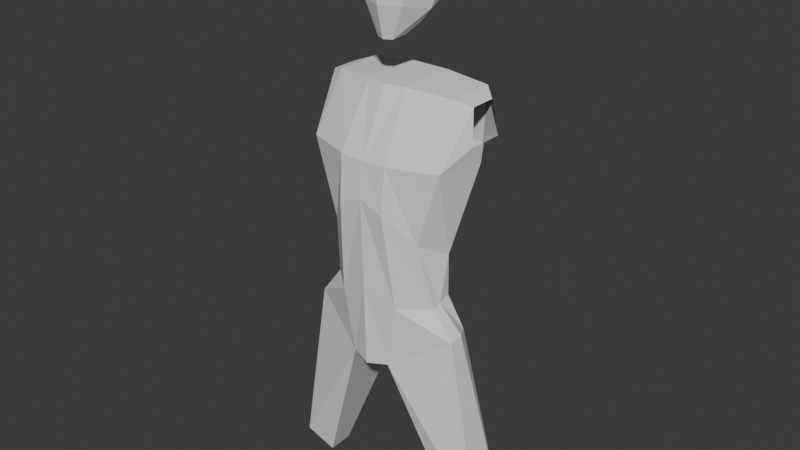 # Source: window_enemy.blend  (saved by Blender 4.2.67; exported with 4.5.12 LTS)
import bpy
from mathutils import Matrix  # noqa: F401  (used for matrix-valued properties, if any)

bpy.ops.wm.read_factory_settings(use_empty=True)
scene = bpy.context.scene
scene.name = 'Scene'

# ---- collections
col_collection = bpy.data.collections.new('Collection'); scene.collection.children.link(col_collection)

# ---- world
world_world = bpy.data.worlds.new('World'); scene.world = world_world
world_world.use_nodes = True; world_world.node_tree.nodes.clear()
_N = world_world.node_tree.nodes; _L = world_world.node_tree.links
n0 = _N.new('ShaderNodeOutputWorld'); n0.name = 'World Output'; n0.location = (300, 300)
n1 = _N.new('ShaderNodeBackground'); n1.name = 'Background'; n1.location = (10, 300)
n1.inputs[0].default_value = (0.05088, 0.05088, 0.05088, 1.0)
_L.new(n1.outputs[0], n0.inputs[0])
n0.is_active_output = True
world_world.color = (0.05088, 0.05088, 0.05088)
world_world.sun_shadow_jitter_overblur = 0.0

# ---- meshes
me_cube = bpy.data.meshes.new('Cube')
me_cube.from_pydata([(-17.83, -10.88, -46.47), (-15.85, -3.873, -32.02), (-14.51, 9.185, -46.16), (-15.85, 8.387, -32.02), (-11.95, 0.7367, -66.47), (-11.95, -10.98, -65.53), (-17.23, 0.2397, -89.89), (-19.81, -7.835, -89.35), (0.0, 9.185, -46.16), (0.0, 8.387, -30.94), (0.0, -15.11, -46.64), (0.0, -7.747, -30.94), (0.0, 0.7367, -66.47), (0.0, -16.05, -55.41), (0.0, 2.618, -98.83), (0.0, -14.73, -99.27), (-4.314, 9.185, -46.28), (-5.061, -6.838, -30.94), (-7.443, 0.7367, -72.17), (-5.07, 5.683, -97.8), (-4.917, 8.387, -30.94), (-6.155, -15.11, -46.4), (-6.045, -16.05, -57.98), (-5.07, -13.05, -98.52), (-28.08, 2.215, -136.0), (-28.08, -7.208, -136.6), (-20.73, 0.4244, -140.4), (-20.73, -6.069, -140.6), (-14.53, -7.6, -82.11), (-14.53, -2.419, -80.51), (0.0, 1.677, -82.65), (0.0, -15.39, -77.34), (-4.181, 4.553, -83.2), (-7.833, -13.59, -81.98), (-19.74, 4.678, -33.3), (-20.83, -3.366, -41.59), (-21.33, 5.109, -41.44), (-19.74, -1.938, -33.3), (-20.49, 0.2682, -46.52), (-15.85, 2.257, -32.02), (-15.45, -3.777, -68.98), (-19.81, -4.223, -88.62), (0.0, -8.97, -99.05), (0.0, 2.257, -30.94), (-5.07, -5.027, -98.26), (-4.917, 2.257, -30.94), (-28.08, -2.497, -136.3), (-20.73, -2.822, -140.5), (-14.53, -5.46, -81.31), (-19.74, 1.37, -33.3), (-21.22, 0.03067, -41.57)], [], [(21, 17, 1, 0), (45, 39, 1, 17), (33, 28, 7, 23), (38, 2, 4, 40), (21, 0, 5, 22), (48, 29, 6, 41), (32, 30, 14, 19), (44, 42, 15, 23), (16, 8, 12, 18), (16, 20, 9, 8), (2, 3, 20, 16), (2, 16, 18, 4), (6, 19, 26, 24), (29, 32, 19, 6), (10, 21, 22, 13), (31, 33, 23, 15), (43, 45, 17, 11), (10, 11, 17, 21), (46, 47, 27, 25), (23, 7, 25, 27), (44, 23, 27, 47), (41, 6, 24, 46), (13, 22, 33, 31), (4, 18, 32, 29), (18, 12, 30, 32), (40, 4, 29, 48), (22, 5, 28, 33), (8, 2, 16), (3, 2, 36, 34), (0, 1, 37, 35), (39, 3, 34, 49), (38, 0, 35, 50), (2, 38, 50, 36), (1, 39, 49, 37), (5, 40, 48, 28), (7, 41, 46, 25), (19, 44, 47, 26), (24, 26, 47, 46), (9, 20, 45, 43), (19, 14, 42, 44), (28, 48, 41, 7), (0, 38, 40, 5), (20, 3, 39, 45)])
_uv = me_cube.uv_layers.new(name='UVMap')
_uv.uv.foreach_set('vector', [0.375, 0.8849, 0.625, 0.8849, 0.625, 1.0, 0.375, 1.0, 0.7599, 0.625, 0.875, 0.625, 0.875, 0.75, 0.7599, 0.75, 0.375, 0.8849, 0.375, 1.0, 0.375, 1.0, 0.375, 0.8849, 0.375, 0.125, 0.375, 0.25, 0.375, 0.25, 0.375, 0.125, 0.375, 0.8849, 0.375, 1.0, 0.375, 1.0, 0.375, 0.8849, 0.375, 0.125, 0.375, 0.25, 0.375, 0.25, 0.375, 0.125, 0.375, 0.3651, 0.375, 0.375, 0.375, 0.375, 0.375, 0.3651, 0.2401, 0.625, 0.25, 0.625, 0.25, 0.75, 0.2401, 0.75, 0.375, 0.3651, 0.375, 0.375, 0.375, 0.375, 0.375, 0.3651, 0.375, 0.3651, 0.625, 0.3651, 0.625, 0.375, 0.375, 0.375, 0.375, 0.25, 0.625, 0.25, 0.625, 0.3651, 0.375, 0.3651, 0.375, 0.25, 0.375, 0.3651, 0.375, 0.3651, 0.375, 0.25, 0.375, 0.25, 0.375, 0.3651, 0.375, 0.3651, 0.375, 0.25, 0.375, 0.25, 0.375, 0.3651, 0.375, 0.3651, 0.375, 0.25, 0.375, 0.875, 0.375, 0.8849, 0.375, 0.8849, 0.375, 0.875, 0.375, 0.875, 0.375, 0.8849, 0.375, 0.8849, 0.375, 0.875, 0.75, 0.625, 0.7599, 0.625, 0.7599, 0.75, 0.75, 0.75, 0.375, 0.875, 0.625, 0.875, 0.625, 0.8849, 0.375, 0.8849, 0.125, 0.625, 0.2401, 0.625, 0.2401, 0.75, 0.125, 0.75, 0.375, 0.8849, 0.375, 1.0, 0.375, 1.0, 0.375, 0.8849, 0.2401, 0.625, 0.2401, 0.75, 0.2401, 0.75, 0.2401, 0.625, 0.375, 0.125, 0.375, 0.25, 0.375, 0.25, 0.375, 0.125, 0.375, 0.875, 0.375, 0.8849, 0.375, 0.8849, 0.375, 0.875, 0.375, 0.25, 0.375, 0.3651, 0.375, 0.3651, 0.375, 0.25, 0.375, 0.3651, 0.375, 0.375, 0.375, 0.375, 0.375, 0.3651, 0.375, 0.125, 0.375, 0.25, 0.375, 0.25, 0.375, 0.125, 0.375, 0.8849, 0.375, 1.0, 0.375, 1.0, 0.375, 0.8849, 0.375, 0.375, 0.375, 0.25, 0.375, 0.3651, 0.625, 0.25, 0.375, 0.25, 0.375, 0.25, 0.625, 0.25, 0.375, 1.0, 0.625, 1.0, 0.625, 1.0, 0.375, 1.0, 0.875, 0.625, 0.875, 0.5, 0.875, 0.5, 0.875, 0.625, 0.375, 0.125, 0.375, 0.0, 0.375, 0.0, 0.375, 0.125, 0.375, 0.25, 0.375, 0.125, 0.375, 0.125, 0.375, 0.25, 0.875, 0.75, 0.875, 0.625, 0.875, 0.625, 0.875, 0.75, 0.375, 0.0, 0.375, 0.125, 0.375, 0.125, 0.375, 0.0, 0.375, 0.0, 0.375, 0.125, 0.375, 0.125, 0.375, 0.0, 0.2401, 0.5, 0.2401, 0.625, 0.2401, 0.625, 0.2401, 0.5, 0.125, 0.5, 0.2401, 0.5, 0.2401, 0.625, 0.125, 0.625, 0.75, 0.5, 0.7599, 0.5, 0.7599, 0.625, 0.75, 0.625, 0.2401, 0.5, 0.25, 0.5, 0.25, 0.625, 0.2401, 0.625, 0.375, 0.0, 0.375, 0.125, 0.375, 0.125, 0.375, 0.0, 0.375, 0.0, 0.375, 0.125, 0.375, 0.125, 0.375, 0.0, 0.7599, 0.5, 0.875, 0.5, 0.875, 0.625, 0.7599, 0.625])
me_cube.use_mirror_x = True
me_cube.update()
me_cube_002 = bpy.data.meshes.new('Cube.002')
me_cube_002.from_pydata([(-5.089, -7.889, -13.13), (-7.333, -3.626, 3.215), (-6.378, 6.413, -12.08), (-2.126, 9.836, 2.789), (5.089, -7.889, -13.13), (7.333, -3.626, 3.215), (6.378, 6.413, -12.08), (2.126, 9.836, 2.789), (-7.109, -7.238, 0.5188), (-5.184, 11.29, -1.273), (5.184, 11.29, -1.273), (7.109, -7.238, 0.5188), (-2.024, 2.11, -19.28), (-2.024, -7.193, -21.0), (2.024, 2.11, -19.28), (2.024, -7.193, -21.0), (-6.718, 10.2, -7.768), (6.718, 10.2, -7.768), (6.425, -7.448, -7.621), (-6.425, -7.448, -7.621), (-7.434, -1.193, -14.6), (-7.147, 2.181, 4.744), (7.434, -1.193, -14.6), (7.147, 2.181, 4.744), (9.052, 3.141, 2.443), (-9.052, 3.141, 2.443), (-2.667, -3.677, -20.49), (2.667, -3.677, -20.49), (-8.776, 2.179, -6.971), (8.776, 2.179, -6.971), (-6.913, -7.172, -2.805), (-5.951, 10.74, -4.521), (5.951, 10.74, -4.521), (6.913, -7.172, -2.805), (-9.127, 4.1, -2.46), (9.127, 4.1, -2.46), (0.0, 6.413, -12.08), (0.0, 9.836, 2.789), (0.0, -9.893, -13.13), (0.0, -6.0, 3.215), (0.0, -8.72, 0.5188), (0.0, 11.29, -1.273), (0.0, 2.11, -19.28), (0.0, -8.129, -21.0), (0.0, 10.2, -7.768), (0.0, -9.83, -7.621), (0.0, -3.677, -20.49), (0.0, 1.47, 6.118), (0.0, 10.74, -4.521), (0.0, -9.326, -3.171)], [], [(25, 21, 3, 9), (41, 37, 7, 10), (24, 23, 5, 11), (40, 39, 1, 8), (22, 4, 15, 27), (47, 21, 1, 39), (49, 40, 8, 30), (35, 24, 11, 33), (48, 41, 10, 32), (34, 25, 9, 31), (46, 27, 15, 43), (38, 0, 13, 43), (36, 6, 14, 42), (20, 2, 12, 26), (20, 28, 16, 2), (36, 44, 17, 6), (22, 29, 18, 4), (38, 45, 19, 0), (6, 17, 29, 22), (0, 19, 28, 20), (0, 20, 26, 13), (42, 14, 27, 46), (30, 8, 25, 34), (32, 10, 24, 35), (37, 3, 21, 47), (6, 22, 27, 14), (10, 7, 23, 24), (8, 1, 21, 25), (17, 32, 35, 29), (19, 30, 34, 28), (28, 34, 31, 16), (44, 48, 32, 17), (29, 35, 33, 18), (45, 49, 30, 19), (18, 33, 49, 45), (16, 31, 48, 44), (7, 37, 47, 23), (12, 42, 46, 26), (4, 18, 45, 38), (2, 16, 44, 36), (2, 36, 42, 12), (4, 38, 43, 15), (26, 46, 43, 13), (31, 9, 41, 48), (33, 11, 40, 49), (23, 47, 39, 5), (11, 5, 39, 40), (9, 3, 37, 41)])
_uv = me_cube_002.uv_layers.new(name='UVMap')
_uv.uv.foreach_set('vector', [0.5, 0.08337, 0.625, 0.08337, 0.625, 0.25, 0.5, 0.25, 0.5, 0.375, 0.625, 0.375, 0.625, 0.5, 0.5, 0.5, 0.5, 0.6666, 0.625, 0.6666, 0.625, 0.75, 0.5, 0.75, 0.5, 0.875, 0.625, 0.875, 0.625, 1.0, 0.5, 1.0, 0.375, 0.6666, 0.375, 0.75, 0.375, 0.75, 0.375, 0.6666, 0.75, 0.6666, 0.875, 0.6666, 0.875, 0.75, 0.75, 0.75, 0.4661, 0.875, 0.5, 0.875, 0.5, 1.0, 0.4661, 1.0, 0.4661, 0.6666, 0.5, 0.6666, 0.5, 0.75, 0.4661, 0.75, 0.4661, 0.375, 0.5, 0.375, 0.5, 0.5, 0.4661, 0.5, 0.4661, 0.08337, 0.5, 0.08337, 0.5, 0.25, 0.4661, 0.25, 0.25, 0.6666, 0.375, 0.6666, 0.375, 0.75, 0.25, 0.75, 0.375, 0.875, 0.375, 1.0, 0.375, 1.0, 0.375, 0.875, 0.375, 0.375, 0.375, 0.5, 0.375, 0.5, 0.375, 0.375, 0.375, 0.08337, 0.375, 0.25, 0.375, 0.25, 0.375, 0.08337, 0.375, 0.08337, 0.4321, 0.08337, 0.4321, 0.25, 0.375, 0.25, 0.375, 0.375, 0.4321, 0.375, 0.4321, 0.5, 0.375, 0.5, 0.375, 0.6666, 0.4321, 0.6666, 0.4321, 0.75, 0.375, 0.75, 0.375, 0.875, 0.4321, 0.875, 0.4321, 1.0, 0.375, 1.0, 0.375, 0.5, 0.4321, 0.5, 0.4321, 0.6666, 0.375, 0.6666, 0.375, 0.0, 0.4321, 0.0, 0.4321, 0.08337, 0.375, 0.08337, 0.375, 0.0, 0.375, 0.08337, 0.375, 0.08337, 0.375, 0.0, 0.25, 0.5, 0.375, 0.5, 0.375, 0.6666, 0.25, 0.6666, 0.4661, 0.0, 0.5, 0.0, 0.5, 0.08337, 0.4661, 0.08337, 0.4661, 0.5, 0.5, 0.5, 0.5, 0.6666, 0.4661, 0.6666, 0.75, 0.5, 0.875, 0.5, 0.875, 0.6666, 0.75, 0.6666, 0.375, 0.5, 0.375, 0.6666, 0.375, 0.6666, 0.375, 0.5, 0.5, 0.5, 0.625, 0.5, 0.625, 0.6666, 0.5, 0.6666, 0.5, 0.0, 0.625, 0.0, 0.625, 0.08337, 0.5, 0.08337, 0.4321, 0.5, 0.4661, 0.5, 0.4661, 0.6666, 0.4321, 0.6666, 0.4321, 0.0, 0.4661, 0.0, 0.4661, 0.08337, 0.4321, 0.08337, 0.4321, 0.08337, 0.4661, 0.08337, 0.4661, 0.25, 0.4321, 0.25, 0.4321, 0.375, 0.4661, 0.375, 0.4661, 0.5, 0.4321, 0.5, 0.4321, 0.6666, 0.4661, 0.6666, 0.4661, 0.75, 0.4321, 0.75, 0.4321, 0.875, 0.4661, 0.875, 0.4661, 1.0, 0.4321, 1.0, 0.4321, 0.75, 0.4661, 0.75, 0.4661, 0.875, 0.4321, 0.875, 0.4321, 0.25, 0.4661, 0.25, 0.4661, 0.375, 0.4321, 0.375, 0.625, 0.5, 0.75, 0.5, 0.75, 0.6666, 0.625, 0.6666, 0.125, 0.5, 0.25, 0.5, 0.25, 0.6666, 0.125, 0.6666, 0.375, 0.75, 0.4321, 0.75, 0.4321, 0.875, 0.375, 0.875, 0.375, 0.25, 0.4321, 0.25, 0.4321, 0.375, 0.375, 0.375, 0.375, 0.25, 0.375, 0.375, 0.375, 0.375, 0.375, 0.25, 0.375, 0.75, 0.375, 0.875, 0.375, 0.875, 0.375, 0.75, 0.125, 0.6666, 0.25, 0.6666, 0.25, 0.75, 0.125, 0.75, 0.4661, 0.25, 0.5, 0.25, 0.5, 0.375, 0.4661, 0.375, 0.4661, 0.75, 0.5, 0.75, 0.5, 0.875, 0.4661, 0.875, 0.625, 0.6666, 0.75, 0.6666, 0.75, 0.75, 0.625, 0.75, 0.5, 0.75, 0.625, 0.75, 0.625, 0.875, 0.5, 0.875, 0.5, 0.25, 0.625, 0.25, 0.625, 0.375, 0.5, 0.375])
me_cube_002.use_mirror_x = True
me_cube_002.update()

# ---- objects
ob_empty = bpy.data.objects.new('Empty', None)
ob_cube = bpy.data.objects.new('Cube', me_cube)
ob_empty_001 = bpy.data.objects.new('Empty.001', None)
ob_cube_001 = bpy.data.objects.new('Cube.001', me_cube_002)

# ---- transforms, parenting, visibility, modifiers, constraints
ob_empty.location = (196.5, 1.907e-06, -12.1)
ob_empty.rotation_euler = (1.571, -0.0, -0.0)
ob_empty.empty_display_type = 'IMAGE'
ob_empty.empty_display_size = 627.4
ob_empty.empty_image_offset = (-0.5283, -0.56)
ob_empty.empty_image_depth = 'BACK'
ob_empty.show_empty_image_perspective = False
ob_empty.empty_image_side = 'FRONT'
ob_cube.location = (-0.02375, 0.1933, 81.0)
ob_cube.use_mesh_mirror_x = True
_m = ob_cube.modifiers.new('Mirror', 'MIRROR')
ob_empty_001.location = (196.5, 1.907e-06, -12.1)
ob_empty_001.rotation_euler = (1.571, -0.0, -1.571)
ob_empty_001.empty_display_type = 'IMAGE'
ob_empty_001.empty_display_size = 627.4
ob_empty_001.empty_image_offset = (-0.5283, -0.56)
ob_empty_001.empty_image_depth = 'BACK'
ob_empty_001.show_empty_image_perspective = False
ob_empty_001.empty_image_side = 'FRONT'
ob_cube_001.location = (-0.02375, 0.1933, 81.0)
ob_cube_001.use_mesh_mirror_x = True
_m = ob_cube_001.modifiers.new('Mirror', 'MIRROR')

# ---- collection membership
col_collection.objects.link(ob_empty)
col_collection.objects.link(ob_cube)
col_collection.objects.link(ob_empty_001)
col_collection.objects.link(ob_cube_001)

# ---- scene / render settings (as saved in the file)
scene.frame_start = 1; scene.frame_end = 250; scene.frame_set(1)
scene.render.engine = 'BLENDER_EEVEE_NEXT'
scene.unit_settings.scale_length = 0.01
bpy.context.view_layer.update()

# ---- added for rendering (the .blend has no active camera and no usable light): camera, sun
cam_auto = bpy.data.cameras.new('AutoCamera')
cam_auto.lens = 50.0
cam_auto.sensor_width = 36.0
cam_auto.clip_end = 2589.59
ob_auto_camera = bpy.data.objects.new('AutoCamera', cam_auto)
scene.collection.objects.link(ob_auto_camera)
ob_auto_camera.location = (147.532, -179.251, 131.794)
ob_auto_camera.rotation_euler = (1.09748, -7.21219e-08, 0.694738)
scene.camera = ob_auto_camera
light_auto_sun = bpy.data.lights.new('AutoSun', 'SUN')
light_auto_sun.energy = 3.0
light_auto_sun.angle = 0.0523599
ob_auto_sun = bpy.data.objects.new('AutoSun', light_auto_sun)
scene.collection.objects.link(ob_auto_sun)
ob_auto_sun.rotation_euler = (0.872665, 0.174533, 0.523599)
bpy.context.view_layer.update()
